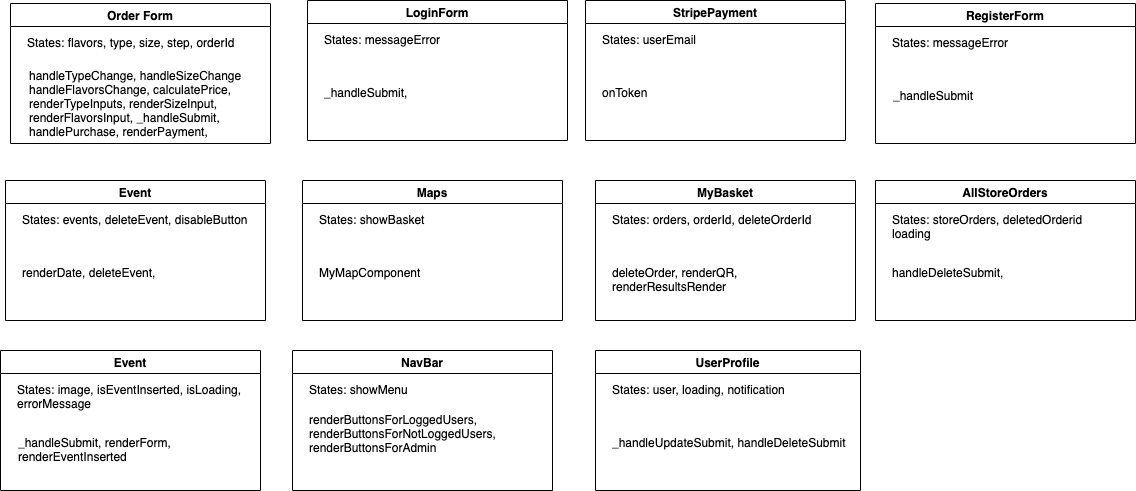

The diagram above was exported from draw.io. Its source (the exported page's mxGraphModel, read from the mxfile embedded in the PNG):
<mxGraphModel dx="896" dy="544" grid="1" gridSize="10" guides="1" tooltips="1" connect="1" arrows="1" fold="1" page="1" pageScale="1" pageWidth="827" pageHeight="1169" math="0" shadow="0">
  <root>
    <mxCell id="0" />
    <mxCell id="1" parent="0" />
    <mxCell id="n3RPqAXvDU5-h-OR5B3F-91" value="AllStoreOrders" style="swimlane;labelBackgroundColor=none;fontColor=#000000;align=center;" vertex="1" parent="1">
      <mxGeometry x="910" y="560" width="260" height="140" as="geometry" />
    </mxCell>
    <mxCell id="n3RPqAXvDU5-h-OR5B3F-92" value="States: storeOrders, deletedOrderid&lt;br&gt;loading&lt;br&gt;" style="text;html=1;resizable=0;points=[];autosize=1;align=left;verticalAlign=top;spacingTop=-4;fontColor=#000000;" vertex="1" parent="n3RPqAXvDU5-h-OR5B3F-91">
      <mxGeometry x="15" y="30" width="210" height="30" as="geometry" />
    </mxCell>
    <mxCell id="n3RPqAXvDU5-h-OR5B3F-93" value="handleDeleteSubmit,&amp;nbsp;" style="text;html=1;resizable=0;points=[];autosize=1;align=left;verticalAlign=top;spacingTop=-4;fontColor=#000000;" vertex="1" parent="n3RPqAXvDU5-h-OR5B3F-91">
      <mxGeometry x="15" y="83" width="130" height="20" as="geometry" />
    </mxCell>
    <mxCell id="n3RPqAXvDU5-h-OR5B3F-94" value="Event" style="swimlane;labelBackgroundColor=none;fontColor=#000000;align=center;" vertex="1" parent="1">
      <mxGeometry x="35" y="730" width="260" height="140" as="geometry" />
    </mxCell>
    <mxCell id="n3RPqAXvDU5-h-OR5B3F-95" value="States: image, isEventInserted, isLoading,&lt;br&gt;errorMessage&lt;br&gt;" style="text;html=1;resizable=0;points=[];autosize=1;align=left;verticalAlign=top;spacingTop=-4;fontColor=#000000;" vertex="1" parent="n3RPqAXvDU5-h-OR5B3F-94">
      <mxGeometry x="15" y="30" width="240" height="30" as="geometry" />
    </mxCell>
    <mxCell id="n3RPqAXvDU5-h-OR5B3F-96" value="_handleSubmit, renderForm,&lt;br&gt;renderEventInserted&lt;br&gt;" style="text;html=1;resizable=0;points=[];autosize=1;align=left;verticalAlign=top;spacingTop=-4;fontColor=#000000;" vertex="1" parent="n3RPqAXvDU5-h-OR5B3F-94">
      <mxGeometry x="16" y="83" width="170" height="30" as="geometry" />
    </mxCell>
    <mxCell id="n3RPqAXvDU5-h-OR5B3F-97" value="Event" style="swimlane;labelBackgroundColor=none;fontColor=#000000;align=center;" vertex="1" parent="1">
      <mxGeometry x="40" y="560" width="260" height="140" as="geometry" />
    </mxCell>
    <mxCell id="n3RPqAXvDU5-h-OR5B3F-98" value="States: events, deleteEvent, disableButton" style="text;html=1;resizable=0;points=[];autosize=1;align=left;verticalAlign=top;spacingTop=-4;fontColor=#000000;" vertex="1" parent="n3RPqAXvDU5-h-OR5B3F-97">
      <mxGeometry x="15" y="30" width="240" height="20" as="geometry" />
    </mxCell>
    <mxCell id="n3RPqAXvDU5-h-OR5B3F-99" value="renderDate, deleteEvent,&amp;nbsp;" style="text;html=1;resizable=0;points=[];autosize=1;align=left;verticalAlign=top;spacingTop=-4;fontColor=#000000;" vertex="1" parent="n3RPqAXvDU5-h-OR5B3F-97">
      <mxGeometry x="15" y="83" width="150" height="20" as="geometry" />
    </mxCell>
    <mxCell id="n3RPqAXvDU5-h-OR5B3F-100" value="LoginForm" style="swimlane;labelBackgroundColor=none;fontColor=#000000;align=center;" vertex="1" parent="1">
      <mxGeometry x="342" y="380" width="260" height="140" as="geometry" />
    </mxCell>
    <mxCell id="n3RPqAXvDU5-h-OR5B3F-101" value="States: messageError&lt;br&gt;" style="text;html=1;resizable=0;points=[];autosize=1;align=left;verticalAlign=top;spacingTop=-4;fontColor=#000000;" vertex="1" parent="n3RPqAXvDU5-h-OR5B3F-100">
      <mxGeometry x="15" y="30" width="130" height="20" as="geometry" />
    </mxCell>
    <mxCell id="n3RPqAXvDU5-h-OR5B3F-102" value="_handleSubmit,&amp;nbsp;" style="text;html=1;resizable=0;points=[];autosize=1;align=left;verticalAlign=top;spacingTop=-4;fontColor=#000000;" vertex="1" parent="n3RPqAXvDU5-h-OR5B3F-100">
      <mxGeometry x="15" y="83" width="100" height="20" as="geometry" />
    </mxCell>
    <mxCell id="n3RPqAXvDU5-h-OR5B3F-103" value="Maps" style="swimlane;labelBackgroundColor=none;fontColor=#000000;align=center;" vertex="1" parent="1">
      <mxGeometry x="337" y="560" width="260" height="140" as="geometry" />
    </mxCell>
    <mxCell id="n3RPqAXvDU5-h-OR5B3F-104" value="States: showBasket&lt;br&gt;" style="text;html=1;resizable=0;points=[];autosize=1;align=left;verticalAlign=top;spacingTop=-4;fontColor=#000000;" vertex="1" parent="n3RPqAXvDU5-h-OR5B3F-103">
      <mxGeometry x="15" y="30" width="120" height="20" as="geometry" />
    </mxCell>
    <mxCell id="n3RPqAXvDU5-h-OR5B3F-105" value="MyMapComponent" style="text;html=1;resizable=0;points=[];autosize=1;align=left;verticalAlign=top;spacingTop=-4;fontColor=#000000;" vertex="1" parent="n3RPqAXvDU5-h-OR5B3F-103">
      <mxGeometry x="15" y="83" width="120" height="20" as="geometry" />
    </mxCell>
    <mxCell id="n3RPqAXvDU5-h-OR5B3F-106" value="NavBar" style="swimlane;labelBackgroundColor=none;fontColor=#000000;align=center;" vertex="1" parent="1">
      <mxGeometry x="327" y="730" width="260" height="140" as="geometry" />
    </mxCell>
    <mxCell id="n3RPqAXvDU5-h-OR5B3F-107" value="States: showMenu&lt;br&gt;" style="text;html=1;resizable=0;points=[];autosize=1;align=left;verticalAlign=top;spacingTop=-4;fontColor=#000000;" vertex="1" parent="n3RPqAXvDU5-h-OR5B3F-106">
      <mxGeometry x="15" y="30" width="110" height="20" as="geometry" />
    </mxCell>
    <mxCell id="n3RPqAXvDU5-h-OR5B3F-108" value="renderButtonsForLoggedUsers, &lt;br&gt;renderButtonsForNotLoggedUsers,&amp;nbsp;&lt;br&gt;renderButtonsForAdmin&lt;br&gt;&lt;br&gt;" style="text;html=1;resizable=0;points=[];autosize=1;align=left;verticalAlign=top;spacingTop=-4;fontColor=#000000;" vertex="1" parent="n3RPqAXvDU5-h-OR5B3F-106">
      <mxGeometry x="15" y="60" width="210" height="60" as="geometry" />
    </mxCell>
    <mxCell id="n3RPqAXvDU5-h-OR5B3F-110" value="RegisterForm" style="swimlane;labelBackgroundColor=none;fontColor=#000000;align=center;" vertex="1" parent="1">
      <mxGeometry x="910" y="383" width="260" height="140" as="geometry" />
    </mxCell>
    <mxCell id="n3RPqAXvDU5-h-OR5B3F-111" value="States: messageError&lt;br&gt;" style="text;html=1;resizable=0;points=[];autosize=1;align=left;verticalAlign=top;spacingTop=-4;fontColor=#000000;" vertex="1" parent="n3RPqAXvDU5-h-OR5B3F-110">
      <mxGeometry x="15" y="30" width="130" height="20" as="geometry" />
    </mxCell>
    <mxCell id="n3RPqAXvDU5-h-OR5B3F-112" value="_handleSubmit&lt;br&gt;" style="text;html=1;resizable=0;points=[];autosize=1;align=left;verticalAlign=top;spacingTop=-4;fontColor=#000000;" vertex="1" parent="n3RPqAXvDU5-h-OR5B3F-110">
      <mxGeometry x="16" y="83" width="100" height="20" as="geometry" />
    </mxCell>
    <mxCell id="n3RPqAXvDU5-h-OR5B3F-116" value="StripePayment" style="swimlane;labelBackgroundColor=none;fontColor=#000000;align=center;" vertex="1" parent="1">
      <mxGeometry x="620" y="380" width="260" height="140" as="geometry" />
    </mxCell>
    <mxCell id="n3RPqAXvDU5-h-OR5B3F-117" value="States: userEmail&lt;br&gt;" style="text;html=1;resizable=0;points=[];autosize=1;align=left;verticalAlign=top;spacingTop=-4;fontColor=#000000;" vertex="1" parent="n3RPqAXvDU5-h-OR5B3F-116">
      <mxGeometry x="15" y="30" width="110" height="20" as="geometry" />
    </mxCell>
    <mxCell id="n3RPqAXvDU5-h-OR5B3F-118" value="onToken" style="text;html=1;resizable=0;points=[];autosize=1;align=left;verticalAlign=top;spacingTop=-4;fontColor=#000000;" vertex="1" parent="n3RPqAXvDU5-h-OR5B3F-116">
      <mxGeometry x="15" y="83" width="60" height="20" as="geometry" />
    </mxCell>
    <mxCell id="n3RPqAXvDU5-h-OR5B3F-119" value="MyBasket" style="swimlane;labelBackgroundColor=none;fontColor=#000000;align=center;" vertex="1" parent="1">
      <mxGeometry x="630" y="560" width="260" height="140" as="geometry" />
    </mxCell>
    <mxCell id="n3RPqAXvDU5-h-OR5B3F-120" value="States: orders, orderId, deleteOrderId&lt;br&gt;" style="text;html=1;resizable=0;points=[];autosize=1;align=left;verticalAlign=top;spacingTop=-4;fontColor=#000000;" vertex="1" parent="n3RPqAXvDU5-h-OR5B3F-119">
      <mxGeometry x="15" y="30" width="210" height="20" as="geometry" />
    </mxCell>
    <mxCell id="n3RPqAXvDU5-h-OR5B3F-121" value="deleteOrder, renderQR, &lt;br&gt;renderResultsRender&lt;br&gt;&lt;br&gt;" style="text;html=1;resizable=0;points=[];autosize=1;align=left;verticalAlign=top;spacingTop=-4;fontColor=#000000;" vertex="1" parent="n3RPqAXvDU5-h-OR5B3F-119">
      <mxGeometry x="15" y="83" width="140" height="40" as="geometry" />
    </mxCell>
    <mxCell id="n3RPqAXvDU5-h-OR5B3F-122" value="UserProfile" style="swimlane;labelBackgroundColor=none;fontColor=#000000;align=center;" vertex="1" parent="1">
      <mxGeometry x="630" y="730" width="265" height="140" as="geometry" />
    </mxCell>
    <mxCell id="n3RPqAXvDU5-h-OR5B3F-123" value="States: user, loading, notification&lt;br&gt;" style="text;html=1;resizable=0;points=[];autosize=1;align=left;verticalAlign=top;spacingTop=-4;fontColor=#000000;" vertex="1" parent="n3RPqAXvDU5-h-OR5B3F-122">
      <mxGeometry x="15" y="30" width="190" height="20" as="geometry" />
    </mxCell>
    <mxCell id="n3RPqAXvDU5-h-OR5B3F-124" value="_handleUpdateSubmit, handleDeleteSubmit&lt;br&gt;&lt;br&gt;" style="text;html=1;resizable=0;points=[];autosize=1;align=left;verticalAlign=top;spacingTop=-4;fontColor=#000000;" vertex="1" parent="n3RPqAXvDU5-h-OR5B3F-122">
      <mxGeometry x="15" y="83" width="250" height="30" as="geometry" />
    </mxCell>
    <mxCell id="n3RPqAXvDU5-h-OR5B3F-125" value="Order Form" style="swimlane;labelBackgroundColor=none;fontColor=#000000;align=center;" vertex="1" parent="1">
      <mxGeometry x="45" y="383" width="260" height="140" as="geometry" />
    </mxCell>
    <mxCell id="n3RPqAXvDU5-h-OR5B3F-126" value="States: flavors, type, size, step, orderId&lt;br&gt;" style="text;html=1;resizable=0;points=[];autosize=1;align=left;verticalAlign=top;spacingTop=-4;fontColor=#000000;" vertex="1" parent="n3RPqAXvDU5-h-OR5B3F-125">
      <mxGeometry x="15" y="30" width="220" height="20" as="geometry" />
    </mxCell>
    <mxCell id="n3RPqAXvDU5-h-OR5B3F-127" value="handleTypeChange, handleSizeChange&lt;br&gt;handleFlavorsChange, calculatePrice,&lt;br&gt;renderTypeInputs, renderSizeInput,&amp;nbsp;&lt;br&gt;renderFlavorsInput, _handleSubmit,&lt;br&gt;handlePurchase, renderPayment,&amp;nbsp;&lt;br&gt;" style="text;html=1;resizable=0;points=[];autosize=1;align=left;verticalAlign=top;spacingTop=-4;fontColor=#000000;" vertex="1" parent="n3RPqAXvDU5-h-OR5B3F-125">
      <mxGeometry x="17" y="63" width="230" height="70" as="geometry" />
    </mxCell>
  </root>
</mxGraphModel>